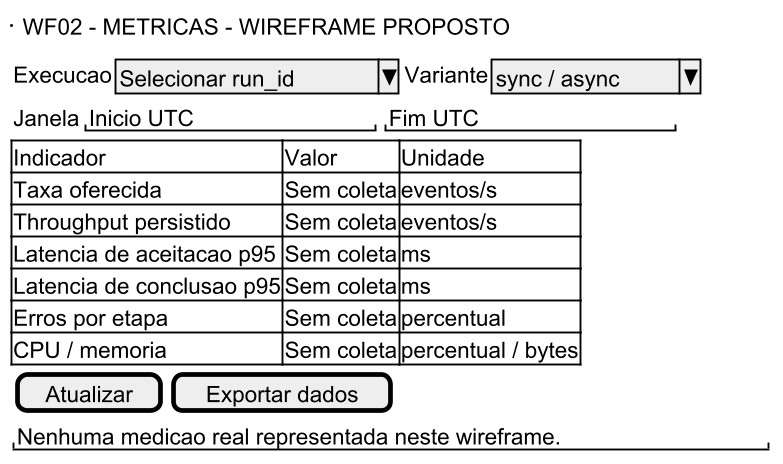

The diagram above was rendered by PlantUML. Its source (embedded in the PNG):
@startsalt
skinparam dpi 180
{
{^WF02 - METRICAS - WIREFRAME PROPOSTO}
{ Execucao | ^Selecionar run_id^ | Variante | ^sync / async^ }
{ Janela | "Inicio UTC         " | "Fim UTC            " }
{# Indicador | Valor | Unidade
 Taxa oferecida | Sem coleta | eventos/s
 Throughput persistido | Sem coleta | eventos/s
 Latencia de aceitacao p95 | Sem coleta | ms
 Latencia de conclusao p95 | Sem coleta | ms
 Erros por etapa | Sem coleta | percentual
 CPU / memoria | Sem coleta | percentual / bytes
}
{ [Atualizar] | [Exportar dados] }
"Nenhuma medicao real representada neste wireframe."
}
@endsalt